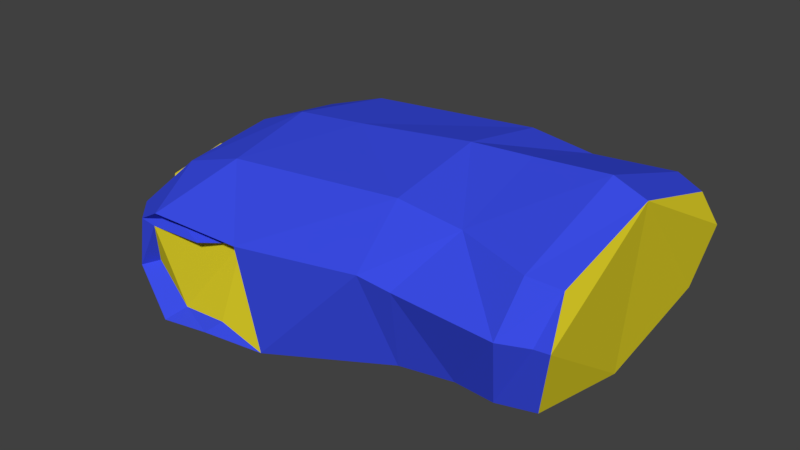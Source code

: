 # Source: body_real.blend  (saved by Blender 2.78.0; exported with 4.5.12 LTS)
import bpy
from mathutils import Matrix  # noqa: F401  (used for matrix-valued properties, if any)

bpy.ops.wm.read_factory_settings(use_empty=True)
scene = bpy.context.scene
scene.name = 'Scene'

# ---- collections
col_collection_1 = bpy.data.collections.new('Collection 1'); scene.collection.children.link(col_collection_1)

# ---- materials (node trees are filled in below, after node groups)
mat_visor_001 = bpy.data.materials.new('Visor.001')
mat_visor_001.alpha_threshold = 0.0
mat_visor_001.use_transparent_shadow = False
mat_visor_001.diffuse_color = (0.03922, 0.03922, 0.03922, 1.0)
mat_visor_001.specular_color = (0.4941, 0.4941, 0.4941)
mat_visor_001.roughness = 0.5
mat_material_004 = bpy.data.materials.new('Material.004')
mat_material_004.alpha_threshold = 0.0
mat_material_004.use_transparent_shadow = False
mat_material_004.diffuse_color = (0.8, 0.683, 0.024, 1.0)
mat_material_004.roughness = 0.5
mat_material_004.specular_intensity = 1.0
mat_buffermat_001 = bpy.data.materials.new('BufferMat.001')
mat_buffermat_001.alpha_threshold = 0.0
mat_buffermat_001.use_transparent_shadow = False
mat_buffermat_001.diffuse_color = (0.2078, 0.2078, 0.2078, 1.0)
mat_buffermat_001.specular_color = (0.0, 0.0, 0.0)
mat_buffermat_001.roughness = 0.5
mat_material_000 = bpy.data.materials.new('Material.000')
mat_material_000.alpha_threshold = 0.0
mat_material_000.use_transparent_shadow = False
mat_material_000.diffuse_color = (0.044, 0.074, 0.8, 1.0)
mat_material_000.roughness = 0.5
mat_material_000.specular_intensity = 1.0

# ---- material node trees

# ---- world
world_world = bpy.data.worlds.new('World'); scene.world = world_world
world_world.color = (0.05088, 0.05088, 0.05088)
world_world.use_sun_shadow = False
world_world.sun_shadow_jitter_overblur = 0.0
world_world.cycles.sampling_method = 'MANUAL'

# ---- meshes
me_visor_003 = bpy.data.meshes.new('Visor.003')
me_visor_003.from_pydata([(0.0, -19.46, 5.819), (0.0, -20.68, -9.722), (10.15, -20.3, -6.649), (13.47, -16.93, -2.761), (0.0, 22.84, -1.928), (11.5, -19.71, 2.98), (14.51, 18.23, -0.6443), (13.4, 8.341, -1.842), (14.53, 19.81, -0.8972), (13.95, 15.53, -1.972), (0.0, 19.16, -5.898), (6.718, 22.19, -0.7229), (10.44, 22.88, 0.9271), (12.0, 22.36, -0.7967), (15.08, 17.14, -2.424), (9.108, 19.05, -4.765), (9.374, 12.74, -6.829), (14.8, 7.671, -2.363), (9.108, -4.773, -8.418), (13.68, -4.58, -3.669), (13.35, -7.561, -3.152), (9.012, -10.81, -7.671), (0.0, 14.11, -7.911), (0.0, 6.945, -8.63), (0.0, -4.83, -10.07), (0.0, -10.75, -10.42), (11.09, -17.62, -7.284), (0.0, -17.7, -10.91), (11.1, 22.38, 5.602), (10.95, -6.338, 5.044), (10.52, -11.58, 4.492), (11.37, -15.76, 3.959), (0.0, 21.86, 8.328), (0.0, 17.18, 10.61), (13.33, 17.45, 8.136), (0.0, 6.514, 10.03), (0.0, -6.744, 6.948), (0.0, -10.38, 6.568), (0.0, -15.62, 6.477), (14.06, 21.33, 4.47), (15.25, 17.15, 8.104), (14.92, 12.2, 7.577), (11.16, 20.78, -0.5159), (12.49, -19.54, -2.835), (10.34, 20.91, 4.863), (12.85, 7.183, 6.667), (0.0, 20.43, 7.145), (12.36, 16.02, 6.909), (0.0, 22.23, 6.051), (5.703, 23.25, -0.522), (6.368, 22.75, 4.545), (6.655, 23.02, 1.622), (6.184, 21.47, -0.4421), (9.432, 21.32, 0.9419), (0.0, -18.04, 5.97), (13.8, 15.73, 6.877), (14.05, 10.78, 6.35), (13.86, 6.338, 7.786), (14.98, 12.02, -1.306), (13.03, 19.85, 3.895), (12.49, -20.96, -2.986), (7.339e-16, 22.84, -1.928), (6.156e-16, 19.16, -5.898), (6.184, 21.47, -0.4421), (5.584, 26.15, -0.2517), (6.248, 25.64, 4.815), (0.0, 25.12, 6.321), (6.535, 25.92, 1.892), (0.0, 25.74, -1.657)], [], [(2, 60, 5, 0, 1), (8, 6, 9), (49, 52, 4), (11, 12, 13), (10, 11, 13), (13, 14, 15), (15, 14, 16), (16, 14, 17), (16, 17, 18), (18, 17, 19), (19, 20, 21), (21, 18, 19), (10, 15, 22), (22, 15, 16), (16, 23, 22), (16, 18, 23), (23, 18, 24), (24, 18, 21), (21, 25, 24), (21, 26, 27), (27, 25, 21), (21, 20, 3), (3, 26, 21), (12, 28, 13), (57, 29, 19), (19, 17, 57), (29, 30, 20), (20, 19, 29), (30, 31, 3), (3, 20, 30), (28, 32, 33), (33, 34, 28), (34, 33, 35), (35, 57, 34), (57, 35, 36), (36, 29, 57), (29, 36, 37), (37, 30, 29), (30, 37, 38), (38, 31, 30), (8, 14, 13), (8, 13, 28), (28, 39, 8), (40, 39, 28), (34, 40, 28), (41, 40, 34), (58, 9, 6), (58, 7, 9), (57, 41, 34), (11, 10, 52), (11, 52, 53), (11, 53, 12), (13, 42, 9), (13, 9, 14), (14, 9, 7), (14, 7, 17), (26, 2, 1), (26, 1, 27), (3, 43, 2), (3, 2, 26), (12, 53, 44), (12, 44, 28), (28, 44, 42), (28, 42, 13), (17, 7, 45), (17, 45, 57), (31, 5, 43), (31, 43, 3), (28, 44, 46), (28, 46, 32), (34, 47, 44), (34, 44, 28), (57, 45, 47), (57, 47, 34), (31, 38, 54), (8, 9, 14), (14, 9, 42), (14, 42, 13), (13, 42, 44), (13, 44, 28), (39, 59, 6), (39, 6, 8), (40, 55, 59), (40, 59, 39), (28, 44, 47), (28, 47, 34), (41, 56, 55), (41, 55, 40), (57, 56, 41), (34, 47, 45), (34, 45, 57), (13, 15, 10), (49, 4, 68, 64), (48, 50, 65, 66), (51, 49, 64, 67), (48, 46, 44), (48, 44, 50), (50, 44, 53), (50, 53, 51), (51, 53, 52), (51, 52, 49), (56, 57, 7, 58, 6, 59, 55), (5, 60, 43), (60, 2, 43), (0, 31, 54), (5, 31, 0), (61, 63, 62), (66, 64, 68), (64, 66, 65), (65, 67, 64), (50, 51, 67, 65)])
me_visor_003.polygons.foreach_set('material_index', [1, 3, 1, 3, 3, 3, 3, 3, 3, 3, 3, 3, 3, 3, 3, 3, 3, 3, 3, 3, 3, 3, 3, 3, 3, 3, 3, 3, 3, 3, 3, 3, 3, 3, 3, 3, 3, 3, 3, 3, 3, 3, 3, 3, 3, 3, 3, 3, 3, 3, 3, 3, 3, 3, 3, 3, 3, 3, 3, 3, 3, 3, 3, 3, 3, 3, 3, 3, 3, 3, 3, 3, 3, 3, 3, 3, 3, 3, 3, 3, 3, 3, 3, 3, 3, 3, 3, 3, 3, 3, 3, 3, 1, 1, 1, 1, 1, 1, 1, 1, 1, 1, 3, 3, 3, 3, 1, 1, 1, 1, 1])
_uv = me_visor_003.uv_layers.new(name='UVMap')
_uv.uv.foreach_set('vector', [0.0, 0.0, 0.0, 0.0, 0.0, 1.0, 0.0, 0.0, 0.0, 0.0, 0.0, 1.0, 0.0, 1.0, 0.0, 1.0, 0.0, 1.0, 0.0, 1.0, 0.0, 1.0, 0.0, 1.0, 0.0, 1.0, 0.0, 1.0, 0.0, 1.0, 0.0, 1.0, 0.0, 1.0, 0.0, 1.0, 0.0, 1.0, 0.0, 1.0, 0.0, 1.0, 0.0, 1.0, 0.0, 1.0, 0.0, 1.0, 0.0, 1.0, 0.0, 1.0, 0.0, 1.0, 0.0, 1.0, 0.0, 1.0, 0.0, 1.0, 0.0, 1.0, 0.0, 1.0, 0.0, 1.0, 0.0, 1.0, 0.0, 1.0, 0.0, 1.0, 0.0, 1.0, 0.0, 1.0, 0.0, 1.0, 0.0, 1.0, 0.0, 1.0, 0.0, 1.0, 0.0, 1.0, 0.0, 1.0, 0.0, 1.0, 0.0, 1.0, 0.0, 1.0, 0.0, 1.0, 0.0, 1.0, 0.0, 1.0, 0.0, 1.0, 0.0, 1.0, 0.0, 1.0, 0.0, 1.0, 0.0, 1.0, 0.0, 1.0, 0.0, 1.0, 0.0, 1.0, 0.0, 1.0, 0.0, 1.0, 0.0, 1.0, 0.0, 1.0, 0.0, 1.0, 0.0, 1.0, 0.0, 1.0, 0.0, 1.0, 0.0, 1.0, 0.0, 1.0, 0.0, 1.0, 0.0, 1.0, 0.0, 1.0, 0.0, 1.0, 0.0, 1.0, 0.0, 1.0, 0.0, 1.0, 0.0, 1.0, 0.0, 1.0, 0.0, 1.0, 0.0, 1.0, 0.0, 1.0, 0.0, 1.0, 0.0, 1.0, 0.0, 1.0, 0.0, 1.0, 0.0, 1.0, 0.0, 1.0, 0.0, 1.0, 0.0, 1.0, 0.0, 1.0, 0.0, 1.0, 0.0, 1.0, 0.0, 1.0, 0.0, 1.0, 0.0, 1.0, 0.0, 1.0, 0.0, 1.0, 0.0, 1.0, 0.0, 1.0, 0.0, 1.0, 0.0, 1.0, 0.0, 1.0, 0.0, 1.0, 0.0, 1.0, 0.0, 1.0, 0.0, 1.0, 0.0, 1.0, 0.0, 1.0, 0.0, 1.0, 0.0, 1.0, 0.0, 1.0, 0.0, 1.0, 0.0, 1.0, 0.0, 1.0, 0.0, 1.0, 0.0, 1.0, 0.0, 1.0, 0.0, 1.0, 0.0, 1.0, 0.0, 1.0, 0.0, 1.0, 0.0, 1.0, 0.0, 1.0, 0.0, 1.0, 0.0, 1.0, 0.0, 1.0, 0.0, 1.0, 0.0, 1.0, 0.0, 1.0, 0.0, 1.0, 0.0, 1.0, 0.0, 1.0, 0.0, 1.0, 0.0, 1.0, 0.0, 1.0, 0.0, 1.0, 0.0, 1.0, 0.0, 1.0, 0.0, 1.0, 0.0, 1.0, 0.0, 1.0, 0.0, 1.0, 0.0, 1.0, 0.0, 1.0, 0.0, 1.0, 0.0, 1.0, 0.0, 1.0, 0.0, 1.0, 0.0, 1.0, 0.0, 1.0, 0.0, 1.0, 0.0, 1.0, 0.0, 1.0, 0.0, 1.0, 0.0, 1.0, 0.0, 1.0, 0.0, 1.0, 0.0, 1.0, 0.0, 1.0, 0.0, 1.0, 0.0, 1.0, 0.0, 1.0, 0.0, 1.0, 0.0, 1.0, 0.0, 1.0, 0.0, 1.0, 0.0, 1.0, 0.0, 1.0, 0.0, 1.0, 0.0, 1.0, 0.0, 1.0, 0.0, 1.0, 0.0, 1.0, 0.0, 1.0, 0.0, 1.0, 0.0, 1.0, 0.0, 1.0, 0.0, 1.0, 0.0, 1.0, 0.0, 1.0, 0.0, 1.0, 0.0, 1.0, 0.0, 1.0, 0.0, 1.0, 0.0, 1.0, 0.0, 1.0, 0.0, 1.0, 0.0, 1.0, 0.0, 1.0, 0.0, 1.0, 0.0, 1.0, 0.0, 1.0, 0.0, 1.0, 0.0, 1.0, 0.0, 1.0, 0.0, 1.0, 0.0, 1.0, 0.0, 1.0, 0.0, 1.0, 0.0, 1.0, 0.0, 1.0, 0.0, 1.0, 0.0, 1.0, 0.0, 1.0, 0.0, 1.0, 0.0, 1.0, 0.0, 1.0, 0.0, 1.0, 0.0, 1.0, 0.0, 1.0, 0.0, 1.0, 0.0, 1.0, 0.0, 1.0, 0.0, 1.0, 0.0, 1.0, 0.0, 1.0, 0.0, 1.0, 0.0, 1.0, 0.0, 1.0, 0.0, 1.0, 0.0, 1.0, 0.0, 1.0, 0.0, 1.0, 0.0, 1.0, 0.0, 1.0, 0.0, 0.0, 0.0, 0.0, 0.0, 0.0, 0.0, 1.0, 0.0, 1.0, 0.0, 1.0, 0.0, 1.0, 0.0, 1.0, 0.0, 1.0, 0.0, 1.0, 0.0, 1.0, 0.0, 1.0, 0.0, 1.0, 0.0, 1.0, 0.0, 1.0, 0.0, 1.0, 0.0, 1.0, 0.0, 1.0, 0.0, 1.0, 0.0, 1.0, 0.0, 1.0, 0.0, 1.0, 0.0, 1.0, 0.0, 1.0, 0.0, 1.0, 0.0, 1.0, 0.0, 1.0, 0.0, 1.0, 0.0, 1.0, 0.0, 1.0, 0.0, 1.0, 0.0, 1.0, 0.0, 1.0, 0.0, 1.0, 0.0, 1.0, 0.0, 1.0, 0.0, 1.0, 0.0, 1.0, 0.0, 1.0, 0.0, 1.0, 0.0, 1.0, 0.0, 1.0, 0.0, 1.0, 0.0, 1.0, 0.0, 1.0, 0.0, 1.0, 0.0, 1.0, 0.0, 1.0, 0.0, 1.0, 0.0, 1.0, 0.0, 1.0, 0.0, 1.0, 0.0, 1.0, 0.0, 1.0, 0.0, 1.0, 0.0, 1.0, 0.0, 1.0, 0.0, 1.0, 0.0, 1.0, 0.0, 1.0, 0.0, 1.0, 0.0, 1.0, 0.0, 1.0, 0.0, 1.0, 0.0, 1.0, 0.0, 1.0, 0.0, 1.0, 0.0, 1.0, 0.0, 1.0, 0.0, 1.0, 0.0, 1.0, 0.0, 1.0, 0.0, 1.0, 0.0, 1.0, 0.0, 1.0, 0.0, 1.0, 0.0, 1.0, 0.0, 1.0, 0.0, 1.0, 0.0, 1.0, 0.0, 1.0, 0.0, 1.0, 0.0, 1.0, 0.0, 1.0, 0.0, 1.0, 0.0, 1.0, 0.0, 1.0, 0.0, 1.0, 0.0, 1.0, 0.0, 1.0, 0.0, 1.0, 0.0, 1.0, 0.0, 0.0, 0.0, 1.0, 0.0, 0.0, 0.0, 0.0, 0.0, 1.0, 0.0, 0.0, 0.0, 0.0, 0.0, 0.0, 0.0, 1.0, 0.0, 0.0, 0.0, 0.0, 0.0, 1.0, 0.0, 1.0, 0.0, 1.0, 0.0, 1.0, 0.0, 1.0, 0.0, 1.0, 0.0, 1.0, 0.0, 1.0, 0.0, 1.0, 0.0, 1.0, 0.0, 1.0, 0.0, 1.0, 0.0, 1.0, 0.0, 1.0, 0.0, 1.0, 0.0, 1.0])
me_visor_003.materials.append(mat_visor_001)
me_visor_003.materials.append(mat_material_004)
me_visor_003.materials.append(mat_buffermat_001)
me_visor_003.materials.append(mat_material_000)
me_visor_003.use_remesh_preserve_volume = False
me_visor_003.use_remesh_preserve_attributes = False
me_visor_003.use_mirror_vertex_groups = False
me_visor_003.update()

# ---- objects
ob_visor_000 = bpy.data.objects.new('Visor.000', me_visor_003)

# ---- transforms, parenting, visibility, modifiers, constraints
ob_visor_000.location = (-0.1457, -8.882e-16, 3.725e-09)
ob_visor_000.rotation_euler = (3.142, 4.371e-08, -1.571)
ob_visor_000.scale = (0.05487, 0.05487, 0.05487)
ob_visor_000.lineart.crease_threshold = 0.0
_m = ob_visor_000.modifiers.new('Mirror', 'MIRROR')
_m.use_clip = True

# ---- collection membership
col_collection_1.objects.link(ob_visor_000)

# ---- scene / render settings (as saved in the file)
scene.frame_start = 1; scene.frame_end = 250; scene.frame_set(1)
scene.render.engine = 'BLENDER_EEVEE_NEXT'
scene.render.resolution_percentage = 50
scene.render.dither_intensity = 0.0
scene.cycles.use_denoising = False
scene.cycles.samples = 128
scene.cycles.sampling_pattern = 'TABULATED_SOBOL'
scene.cycles.light_sampling_threshold = 0.0
scene.cycles.use_adaptive_sampling = False
scene.cycles.use_light_tree = False
scene.cycles.blur_glossy = 0.0
scene.cycles.sample_clamp_indirect = 0.0
scene.view_settings.view_transform = 'Standard'
bpy.context.view_layer.update()

# ---- added for rendering (the .blend has no active camera and no usable light): camera, sun
cam_auto = bpy.data.cameras.new('AutoCamera')
cam_auto.lens = 50.0
cam_auto.sensor_width = 36.0
cam_auto.clip_end = 1000.0
ob_auto_camera = bpy.data.objects.new('AutoCamera', cam_auto)
scene.collection.objects.link(ob_auto_camera)
ob_auto_camera.location = (2.76322, -3.66139, 2.44908)
ob_auto_camera.rotation_euler = (1.09748, -7.21219e-08, 0.694738)
scene.camera = ob_auto_camera
light_auto_sun = bpy.data.lights.new('AutoSun', 'SUN')
light_auto_sun.energy = 3.0
light_auto_sun.angle = 0.0523599
ob_auto_sun = bpy.data.objects.new('AutoSun', light_auto_sun)
scene.collection.objects.link(ob_auto_sun)
ob_auto_sun.rotation_euler = (0.872665, 0.174533, 0.523599)
bpy.context.view_layer.update()

